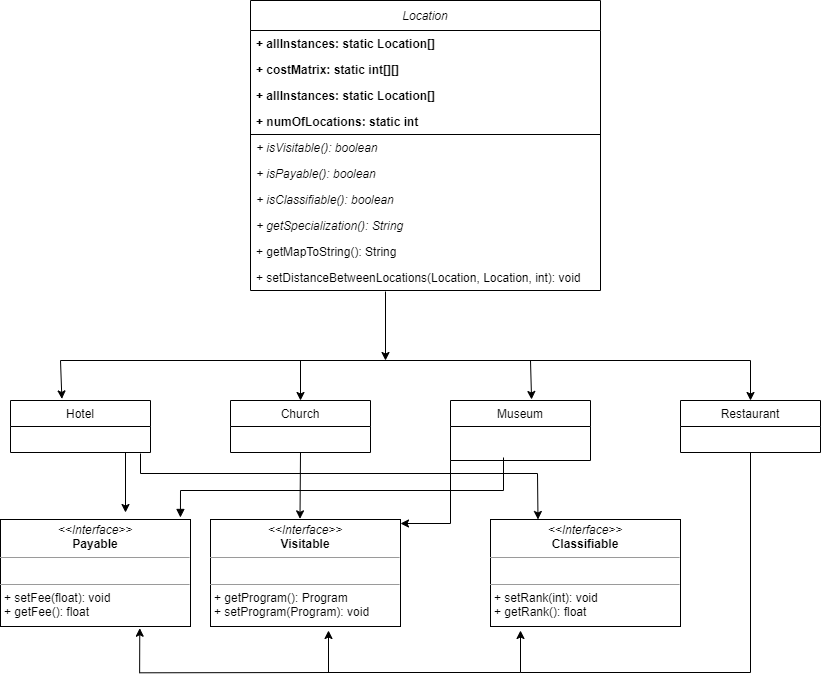

The diagram above was exported from draw.io. Its source (the exported page's mxGraphModel, read from the mxfile embedded in the PNG):
<mxGraphModel dx="868" dy="435" grid="1" gridSize="10" guides="1" tooltips="1" connect="1" arrows="1" fold="1" page="1" pageScale="1" pageWidth="850" pageHeight="1100" math="0" shadow="0">
  <root>
    <mxCell id="0" />
    <mxCell id="1" parent="0" />
    <object label="Location" d="dd&#10;" ddd="" id="SThOUZCsXpQ-4-EDfOrd-1">
      <mxCell style="swimlane;fontStyle=2;childLayout=stackLayout;horizontal=1;startSize=30;fillColor=none;horizontalStack=0;resizeParent=1;resizeParentMax=0;resizeLast=0;collapsible=1;marginBottom=0;arcSize=22;container=0;autosize=1;resizeHeight=1;" parent="1" vertex="1">
        <mxGeometry x="350" y="200" width="350" height="290" as="geometry" />
      </mxCell>
    </object>
    <mxCell id="SThOUZCsXpQ-4-EDfOrd-6" value="+ allInstances: static Location[]" style="text;strokeColor=none;fillColor=none;align=left;verticalAlign=top;spacingLeft=4;spacingRight=4;overflow=hidden;rotatable=0;points=[[0,0.5],[1,0.5]];portConstraint=eastwest;fontStyle=1" parent="SThOUZCsXpQ-4-EDfOrd-1" vertex="1">
      <mxGeometry y="30" width="350" height="26" as="geometry" />
    </mxCell>
    <mxCell id="SThOUZCsXpQ-4-EDfOrd-3" value="+ costMatrix: static int[][]  " style="text;strokeColor=none;fillColor=none;align=left;verticalAlign=top;spacingLeft=4;spacingRight=4;overflow=hidden;rotatable=0;points=[[0,0.5],[1,0.5]];portConstraint=eastwest;fontStyle=1" parent="SThOUZCsXpQ-4-EDfOrd-1" vertex="1">
      <mxGeometry y="56" width="350" height="26" as="geometry" />
    </mxCell>
    <mxCell id="SThOUZCsXpQ-4-EDfOrd-4" value="+ allInstances: static Location[]" style="text;strokeColor=none;fillColor=none;align=left;verticalAlign=top;spacingLeft=4;spacingRight=4;overflow=hidden;rotatable=0;points=[[0,0.5],[1,0.5]];portConstraint=eastwest;fontStyle=1" parent="SThOUZCsXpQ-4-EDfOrd-1" vertex="1">
      <mxGeometry y="82" width="350" height="26" as="geometry" />
    </mxCell>
    <mxCell id="SThOUZCsXpQ-4-EDfOrd-2" value="+ numOfLocations: static int" style="text;strokeColor=none;fillColor=none;align=left;verticalAlign=top;spacingLeft=4;spacingRight=4;overflow=hidden;rotatable=0;points=[[0,0.5],[1,0.5]];portConstraint=eastwest;fontStyle=1" parent="SThOUZCsXpQ-4-EDfOrd-1" vertex="1">
      <mxGeometry y="108" width="350" height="26" as="geometry" />
    </mxCell>
    <mxCell id="SThOUZCsXpQ-4-EDfOrd-7" value="+ isVisitable(): boolean" style="text;strokeColor=none;fillColor=none;align=left;verticalAlign=top;spacingLeft=4;spacingRight=4;overflow=hidden;rotatable=0;points=[[0,0.5],[1,0.5]];portConstraint=eastwest;fontStyle=2;labelBorderColor=none;labelBackgroundColor=none;" parent="SThOUZCsXpQ-4-EDfOrd-1" vertex="1">
      <mxGeometry y="134" width="350" height="26" as="geometry" />
    </mxCell>
    <mxCell id="SThOUZCsXpQ-4-EDfOrd-9" value="+ isPayable(): boolean" style="text;strokeColor=none;fillColor=none;align=left;verticalAlign=top;spacingLeft=4;spacingRight=4;overflow=hidden;rotatable=0;points=[[0,0.5],[1,0.5]];portConstraint=eastwest;fontStyle=2;" parent="SThOUZCsXpQ-4-EDfOrd-1" vertex="1">
      <mxGeometry y="160" width="350" height="26" as="geometry" />
    </mxCell>
    <mxCell id="SThOUZCsXpQ-4-EDfOrd-10" value="+ isClassifiable(): boolean" style="text;strokeColor=none;fillColor=none;align=left;verticalAlign=top;spacingLeft=4;spacingRight=4;overflow=hidden;rotatable=0;points=[[0,0.5],[1,0.5]];portConstraint=eastwest;fontStyle=2;" parent="SThOUZCsXpQ-4-EDfOrd-1" vertex="1">
      <mxGeometry y="186" width="350" height="26" as="geometry" />
    </mxCell>
    <mxCell id="SThOUZCsXpQ-4-EDfOrd-11" value="+ getSpecialization(): String" style="text;strokeColor=none;fillColor=none;align=left;verticalAlign=top;spacingLeft=4;spacingRight=4;overflow=hidden;rotatable=0;points=[[0,0.5],[1,0.5]];portConstraint=eastwest;fontStyle=2;" parent="SThOUZCsXpQ-4-EDfOrd-1" vertex="1">
      <mxGeometry y="212" width="350" height="26" as="geometry" />
    </mxCell>
    <mxCell id="SThOUZCsXpQ-4-EDfOrd-12" value="+ getMapToString(): String" style="text;strokeColor=none;fillColor=none;align=left;verticalAlign=top;spacingLeft=4;spacingRight=4;overflow=hidden;rotatable=0;points=[[0,0.5],[1,0.5]];portConstraint=eastwest;" parent="SThOUZCsXpQ-4-EDfOrd-1" vertex="1">
      <mxGeometry y="238" width="350" height="26" as="geometry" />
    </mxCell>
    <mxCell id="UHTvE_9PpSxdEljfe8iH-72" value="+ setDistanceBetweenLocations(Location, Location, int): void" style="text;strokeColor=none;fillColor=none;align=left;verticalAlign=top;spacingLeft=4;spacingRight=4;overflow=hidden;rotatable=0;points=[[0,0.5],[1,0.5]];portConstraint=eastwest;" vertex="1" parent="SThOUZCsXpQ-4-EDfOrd-1">
      <mxGeometry y="264" width="350" height="26" as="geometry" />
    </mxCell>
    <mxCell id="SThOUZCsXpQ-4-EDfOrd-13" value="Hotel" style="swimlane;fontStyle=0;childLayout=stackLayout;horizontal=1;startSize=26;fillColor=none;horizontalStack=0;resizeParent=1;resizeParentMax=0;resizeLast=0;collapsible=1;marginBottom=0;" parent="1" vertex="1">
      <mxGeometry x="110" y="600" width="140" height="52" as="geometry">
        <mxRectangle x="110" y="600" width="60" height="26" as="alternateBounds" />
      </mxGeometry>
    </mxCell>
    <mxCell id="SThOUZCsXpQ-4-EDfOrd-17" value="Church" style="swimlane;fontStyle=0;childLayout=stackLayout;horizontal=1;startSize=26;fillColor=none;horizontalStack=0;resizeParent=1;resizeParentMax=0;resizeLast=0;collapsible=1;marginBottom=0;" parent="1" vertex="1">
      <mxGeometry x="330" y="600" width="140" height="52" as="geometry" />
    </mxCell>
    <mxCell id="SThOUZCsXpQ-4-EDfOrd-19" value="Museum" style="swimlane;fontStyle=0;childLayout=stackLayout;horizontal=1;startSize=26;fillColor=none;horizontalStack=0;resizeParent=1;resizeParentMax=0;resizeLast=0;collapsible=1;marginBottom=0;" parent="1" vertex="1">
      <mxGeometry x="550" y="600" width="140" height="60" as="geometry" />
    </mxCell>
    <mxCell id="SThOUZCsXpQ-4-EDfOrd-21" value="Restaurant" style="swimlane;fontStyle=0;childLayout=stackLayout;horizontal=1;startSize=26;fillColor=none;horizontalStack=0;resizeParent=1;resizeParentMax=0;resizeLast=0;collapsible=1;marginBottom=0;" parent="1" vertex="1">
      <mxGeometry x="780" y="600" width="140" height="52" as="geometry" />
    </mxCell>
    <mxCell id="UHTvE_9PpSxdEljfe8iH-36" value="" style="endArrow=classic;html=1;" edge="1" parent="1">
      <mxGeometry width="50" height="50" relative="1" as="geometry">
        <mxPoint x="485" y="491" as="sourcePoint" />
        <mxPoint x="485" y="560" as="targetPoint" />
      </mxGeometry>
    </mxCell>
    <mxCell id="UHTvE_9PpSxdEljfe8iH-37" value="" style="endArrow=none;html=1;" edge="1" parent="1">
      <mxGeometry width="50" height="50" relative="1" as="geometry">
        <mxPoint x="850" y="560" as="sourcePoint" />
        <mxPoint x="160" y="560" as="targetPoint" />
      </mxGeometry>
    </mxCell>
    <mxCell id="UHTvE_9PpSxdEljfe8iH-39" value="" style="endArrow=classic;html=1;entryX=0.367;entryY=-0.03;entryDx=0;entryDy=0;entryPerimeter=0;" edge="1" parent="1" target="SThOUZCsXpQ-4-EDfOrd-13">
      <mxGeometry width="50" height="50" relative="1" as="geometry">
        <mxPoint x="160" y="560" as="sourcePoint" />
        <mxPoint x="220" y="550" as="targetPoint" />
      </mxGeometry>
    </mxCell>
    <mxCell id="UHTvE_9PpSxdEljfe8iH-40" value="" style="endArrow=classic;html=1;entryX=0.5;entryY=0;entryDx=0;entryDy=0;" edge="1" parent="1" target="SThOUZCsXpQ-4-EDfOrd-17">
      <mxGeometry width="50" height="50" relative="1" as="geometry">
        <mxPoint x="400" y="560" as="sourcePoint" />
        <mxPoint x="171.37999999999988" y="608.44" as="targetPoint" />
      </mxGeometry>
    </mxCell>
    <mxCell id="UHTvE_9PpSxdEljfe8iH-41" value="" style="endArrow=classic;html=1;entryX=0.579;entryY=-0.017;entryDx=0;entryDy=0;entryPerimeter=0;" edge="1" parent="1" target="SThOUZCsXpQ-4-EDfOrd-19">
      <mxGeometry width="50" height="50" relative="1" as="geometry">
        <mxPoint x="630" y="560" as="sourcePoint" />
        <mxPoint x="410" y="610" as="targetPoint" />
        <Array as="points">
          <mxPoint x="630" y="560" />
        </Array>
      </mxGeometry>
    </mxCell>
    <mxCell id="UHTvE_9PpSxdEljfe8iH-44" value="" style="endArrow=classic;html=1;entryX=0.5;entryY=0;entryDx=0;entryDy=0;" edge="1" parent="1" target="SThOUZCsXpQ-4-EDfOrd-21">
      <mxGeometry width="50" height="50" relative="1" as="geometry">
        <mxPoint x="850" y="560" as="sourcePoint" />
        <mxPoint x="641.06" y="608.98" as="targetPoint" />
        <Array as="points">
          <mxPoint x="850" y="560" />
        </Array>
      </mxGeometry>
    </mxCell>
    <mxCell id="UHTvE_9PpSxdEljfe8iH-49" value="" style="endArrow=classic;html=1;entryX=0.5;entryY=0;entryDx=0;entryDy=0;" edge="1" parent="1">
      <mxGeometry width="50" height="50" relative="1" as="geometry">
        <mxPoint x="225" y="652" as="sourcePoint" />
        <mxPoint x="225" y="712" as="targetPoint" />
        <Array as="points" />
      </mxGeometry>
    </mxCell>
    <mxCell id="UHTvE_9PpSxdEljfe8iH-50" value="" style="endArrow=classic;html=1;rounded=0;entryX=0.25;entryY=0;entryDx=0;entryDy=0;" edge="1" parent="1" target="UHTvE_9PpSxdEljfe8iH-68">
      <mxGeometry width="50" height="50" relative="1" as="geometry">
        <mxPoint x="240" y="653" as="sourcePoint" />
        <mxPoint x="637.5" y="722" as="targetPoint" />
        <Array as="points">
          <mxPoint x="240" y="673" />
          <mxPoint x="637" y="673" />
        </Array>
      </mxGeometry>
    </mxCell>
    <mxCell id="UHTvE_9PpSxdEljfe8iH-51" value="" style="endArrow=classic;html=1;exitX=0.5;exitY=1;exitDx=0;exitDy=0;entryX=0.471;entryY=-0.006;entryDx=0;entryDy=0;entryPerimeter=0;" edge="1" parent="1" source="SThOUZCsXpQ-4-EDfOrd-17" target="UHTvE_9PpSxdEljfe8iH-67">
      <mxGeometry width="50" height="50" relative="1" as="geometry">
        <mxPoint x="398" y="652" as="sourcePoint" />
        <mxPoint x="399" y="710" as="targetPoint" />
      </mxGeometry>
    </mxCell>
    <mxCell id="UHTvE_9PpSxdEljfe8iH-52" value="" style="endArrow=classic;html=1;exitX=0;exitY=1;exitDx=0;exitDy=0;rounded=0;" edge="1" parent="1" source="SThOUZCsXpQ-4-EDfOrd-19">
      <mxGeometry width="50" height="50" relative="1" as="geometry">
        <mxPoint x="410" y="662" as="sourcePoint" />
        <mxPoint x="500" y="723" as="targetPoint" />
        <Array as="points">
          <mxPoint x="550" y="723" />
        </Array>
      </mxGeometry>
    </mxCell>
    <mxCell id="UHTvE_9PpSxdEljfe8iH-53" value="" style="endArrow=block;html=1;rounded=0;endFill=1;entryX=0.947;entryY=0.058;entryDx=0;entryDy=0;entryPerimeter=0;" edge="1" parent="1">
      <mxGeometry width="50" height="50" relative="1" as="geometry">
        <mxPoint x="603" y="657" as="sourcePoint" />
        <mxPoint x="279.93000000000006" y="716.96" as="targetPoint" />
        <Array as="points">
          <mxPoint x="603" y="690" />
          <mxPoint x="280" y="690" />
        </Array>
      </mxGeometry>
    </mxCell>
    <mxCell id="UHTvE_9PpSxdEljfe8iH-58" value="" style="group" vertex="1" connectable="0" parent="1">
      <mxGeometry x="239.13" y="872" width="610.87" height="0.2999999999999545" as="geometry" />
    </mxCell>
    <mxCell id="UHTvE_9PpSxdEljfe8iH-55" value="" style="endArrow=classic;html=1;rounded=0;exitX=0.5;exitY=1;exitDx=0;exitDy=0;" edge="1" parent="UHTvE_9PpSxdEljfe8iH-58" source="SThOUZCsXpQ-4-EDfOrd-21">
      <mxGeometry width="50" height="50" relative="1" as="geometry">
        <mxPoint x="610.87" y="-140" as="sourcePoint" />
        <mxPoint x="380.87" y="-42" as="targetPoint" />
        <Array as="points">
          <mxPoint x="610.87" />
          <mxPoint x="380.87" />
        </Array>
      </mxGeometry>
    </mxCell>
    <mxCell id="UHTvE_9PpSxdEljfe8iH-56" value="" style="endArrow=classic;html=1;strokeColor=#000000;rounded=0;" edge="1" parent="UHTvE_9PpSxdEljfe8iH-58">
      <mxGeometry width="50" height="50" relative="1" as="geometry">
        <mxPoint x="380.87" as="sourcePoint" />
        <mxPoint x="188.87" y="-42" as="targetPoint" />
        <Array as="points">
          <mxPoint x="188.87" />
        </Array>
      </mxGeometry>
    </mxCell>
    <mxCell id="UHTvE_9PpSxdEljfe8iH-57" value="" style="endArrow=classic;html=1;strokeColor=#000000;rounded=0;entryX=0.733;entryY=1.016;entryDx=0;entryDy=0;entryPerimeter=0;" edge="1" parent="UHTvE_9PpSxdEljfe8iH-58" target="UHTvE_9PpSxdEljfe8iH-59">
      <mxGeometry width="50" height="50" relative="1" as="geometry">
        <mxPoint x="190.87" as="sourcePoint" />
        <mxPoint x="-0.13000000000010914" y="-38" as="targetPoint" />
        <Array as="points">
          <mxPoint y="0.2999999999999545" />
        </Array>
      </mxGeometry>
    </mxCell>
    <mxCell id="UHTvE_9PpSxdEljfe8iH-59" value="&lt;p style=&quot;margin: 0px ; margin-top: 4px ; text-align: center&quot;&gt;&lt;i&gt;&amp;lt;&amp;lt;Interface&amp;gt;&amp;gt;&lt;/i&gt;&lt;br&gt;&lt;b&gt;Payable&lt;/b&gt;&lt;br&gt;&lt;/p&gt;&lt;hr size=&quot;1&quot;&gt;&lt;p style=&quot;margin: 0px ; margin-left: 4px&quot;&gt;&lt;br&gt;&lt;/p&gt;&lt;hr size=&quot;1&quot;&gt;&lt;p style=&quot;margin: 0px ; margin-left: 4px&quot;&gt;+ setFee(float): void&lt;br&gt;+ getFee(): float&lt;/p&gt;" style="verticalAlign=top;align=left;overflow=fill;fontSize=12;fontFamily=Helvetica;html=1;rounded=0;sketch=0;" vertex="1" parent="1">
      <mxGeometry x="100" y="719" width="190" height="107" as="geometry" />
    </mxCell>
    <mxCell id="UHTvE_9PpSxdEljfe8iH-66" value="" style="line;strokeWidth=1;fillColor=none;align=left;verticalAlign=middle;spacingTop=-1;spacingLeft=3;spacingRight=3;rotatable=0;labelPosition=right;points=[];portConstraint=eastwest;rounded=0;labelBackgroundColor=none;sketch=0;" vertex="1" parent="1">
      <mxGeometry x="350" y="330" width="350" height="8" as="geometry" />
    </mxCell>
    <mxCell id="UHTvE_9PpSxdEljfe8iH-67" value="&lt;p style=&quot;margin: 0px ; margin-top: 4px ; text-align: center&quot;&gt;&lt;i&gt;&amp;lt;&amp;lt;Interface&amp;gt;&amp;gt;&lt;/i&gt;&lt;br&gt;&lt;b&gt;Visitable&lt;/b&gt;&lt;br&gt;&lt;/p&gt;&lt;hr size=&quot;1&quot;&gt;&lt;p style=&quot;margin: 0px ; margin-left: 4px&quot;&gt;&lt;br&gt;&lt;/p&gt;&lt;hr size=&quot;1&quot;&gt;&lt;p style=&quot;margin: 0px ; margin-left: 4px&quot;&gt;+ getProgram(): Program&lt;br&gt;+ setProgram(Program): void&lt;/p&gt;" style="verticalAlign=top;align=left;overflow=fill;fontSize=12;fontFamily=Helvetica;html=1;rounded=0;sketch=0;" vertex="1" parent="1">
      <mxGeometry x="310" y="719" width="190" height="107" as="geometry" />
    </mxCell>
    <mxCell id="UHTvE_9PpSxdEljfe8iH-68" value="&lt;p style=&quot;margin: 0px ; margin-top: 4px ; text-align: center&quot;&gt;&lt;i&gt;&amp;lt;&amp;lt;Interface&amp;gt;&amp;gt;&lt;/i&gt;&lt;br&gt;&lt;b&gt;Classifiable&lt;/b&gt;&lt;br&gt;&lt;/p&gt;&lt;hr size=&quot;1&quot;&gt;&lt;p style=&quot;margin: 0px ; margin-left: 4px&quot;&gt;&lt;br&gt;&lt;/p&gt;&lt;hr size=&quot;1&quot;&gt;&lt;p style=&quot;margin: 0px ; margin-left: 4px&quot;&gt;+ setRank(int): void&lt;br&gt;+ getRank(): float&lt;/p&gt;" style="verticalAlign=top;align=left;overflow=fill;fontSize=12;fontFamily=Helvetica;html=1;rounded=0;sketch=0;" vertex="1" parent="1">
      <mxGeometry x="590" y="719" width="190" height="107" as="geometry" />
    </mxCell>
  </root>
</mxGraphModel>